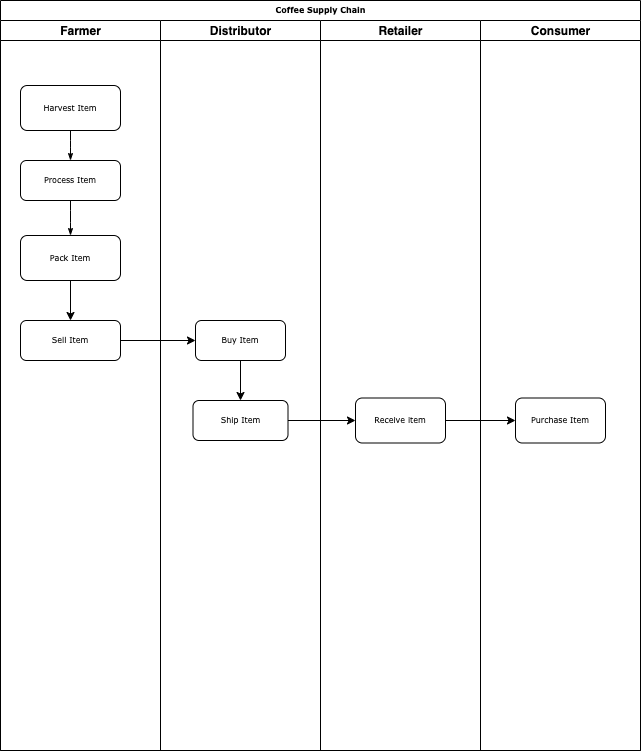

The diagram above was exported from draw.io. Its source (the exported page's mxGraphModel, read from the mxfile embedded in the PNG):
<mxGraphModel dx="1426" dy="826" grid="1" gridSize="10" guides="1" tooltips="1" connect="1" arrows="1" fold="1" page="1" pageScale="1" pageWidth="1100" pageHeight="850" background="#ffffff" math="0" shadow="0">
  <root>
    <mxCell id="0" />
    <mxCell id="1" parent="0" />
    <mxCell id="77e6c97f196da883-1" value="Coffee Supply Chain" style="swimlane;html=1;childLayout=stackLayout;startSize=20;rounded=0;shadow=0;labelBackgroundColor=none;strokeWidth=1;fontFamily=Verdana;fontSize=8;align=center;" parent="1" vertex="1">
      <mxGeometry x="220" y="40" width="640" height="750" as="geometry" />
    </mxCell>
    <mxCell id="77e6c97f196da883-2" value="Farmer" style="swimlane;html=1;startSize=20;" parent="77e6c97f196da883-1" vertex="1">
      <mxGeometry y="20" width="160" height="730" as="geometry" />
    </mxCell>
    <mxCell id="77e6c97f196da883-8" value="Harvest Item" style="rounded=1;whiteSpace=wrap;html=1;shadow=0;labelBackgroundColor=none;strokeWidth=1;fontFamily=Verdana;fontSize=8;align=center;" parent="77e6c97f196da883-2" vertex="1">
      <mxGeometry x="20" y="65" width="100" height="45" as="geometry" />
    </mxCell>
    <mxCell id="77e6c97f196da883-9" value="Pack Item" style="rounded=1;whiteSpace=wrap;html=1;shadow=0;labelBackgroundColor=none;strokeWidth=1;fontFamily=Verdana;fontSize=8;align=center;" parent="77e6c97f196da883-2" vertex="1">
      <mxGeometry x="20" y="215" width="100" height="45" as="geometry" />
    </mxCell>
    <mxCell id="77e6c97f196da883-11" value="Process Item" style="rounded=1;whiteSpace=wrap;html=1;shadow=0;labelBackgroundColor=none;strokeWidth=1;fontFamily=Verdana;fontSize=8;align=center;" parent="77e6c97f196da883-2" vertex="1">
      <mxGeometry x="20" y="140" width="100" height="40" as="geometry" />
    </mxCell>
    <mxCell id="77e6c97f196da883-26" style="edgeStyle=orthogonalEdgeStyle;rounded=1;html=1;labelBackgroundColor=none;startArrow=none;startFill=0;startSize=5;endArrow=classicThin;endFill=1;endSize=5;jettySize=auto;orthogonalLoop=1;strokeWidth=1;fontFamily=Verdana;fontSize=8" parent="77e6c97f196da883-2" source="77e6c97f196da883-8" target="77e6c97f196da883-11" edge="1">
      <mxGeometry relative="1" as="geometry" />
    </mxCell>
    <mxCell id="77e6c97f196da883-27" style="edgeStyle=orthogonalEdgeStyle;rounded=1;html=1;labelBackgroundColor=none;startArrow=none;startFill=0;startSize=5;endArrow=classicThin;endFill=1;endSize=5;jettySize=auto;orthogonalLoop=1;strokeWidth=1;fontFamily=Verdana;fontSize=8;exitX=0.5;exitY=1;exitDx=0;exitDy=0;" parent="77e6c97f196da883-2" source="77e6c97f196da883-11" target="77e6c97f196da883-9" edge="1">
      <mxGeometry relative="1" as="geometry">
        <Array as="points" />
        <mxPoint x="70" y="200" as="sourcePoint" />
      </mxGeometry>
    </mxCell>
    <mxCell id="plCz99yT0h0CfeB1p6EN-19" value="Sell Item" style="whiteSpace=wrap;html=1;rounded=1;shadow=0;fontFamily=Verdana;fontSize=8;strokeWidth=1;" vertex="1" parent="77e6c97f196da883-2">
      <mxGeometry x="20" y="300" width="100" height="40" as="geometry" />
    </mxCell>
    <mxCell id="plCz99yT0h0CfeB1p6EN-20" value="" style="edgeStyle=orthogonalEdgeStyle;rounded=0;orthogonalLoop=1;jettySize=auto;html=1;" edge="1" parent="77e6c97f196da883-2" source="77e6c97f196da883-9" target="plCz99yT0h0CfeB1p6EN-19">
      <mxGeometry relative="1" as="geometry" />
    </mxCell>
    <mxCell id="77e6c97f196da883-3" value="Distributor" style="swimlane;html=1;startSize=20;" parent="77e6c97f196da883-1" vertex="1">
      <mxGeometry x="160" y="20" width="160" height="730" as="geometry" />
    </mxCell>
    <mxCell id="plCz99yT0h0CfeB1p6EN-21" value="Buy Item" style="whiteSpace=wrap;html=1;rounded=1;shadow=0;fontFamily=Verdana;fontSize=8;strokeWidth=1;" vertex="1" parent="77e6c97f196da883-3">
      <mxGeometry x="35" y="300" width="90" height="40" as="geometry" />
    </mxCell>
    <mxCell id="plCz99yT0h0CfeB1p6EN-23" value="Ship Item" style="whiteSpace=wrap;html=1;rounded=1;shadow=0;fontFamily=Verdana;fontSize=8;strokeWidth=1;" vertex="1" parent="77e6c97f196da883-3">
      <mxGeometry x="32.5" y="380" width="95" height="40" as="geometry" />
    </mxCell>
    <mxCell id="plCz99yT0h0CfeB1p6EN-24" value="" style="edgeStyle=orthogonalEdgeStyle;rounded=0;orthogonalLoop=1;jettySize=auto;html=1;" edge="1" parent="77e6c97f196da883-3" source="plCz99yT0h0CfeB1p6EN-21" target="plCz99yT0h0CfeB1p6EN-23">
      <mxGeometry relative="1" as="geometry" />
    </mxCell>
    <mxCell id="77e6c97f196da883-4" value="Retailer" style="swimlane;html=1;startSize=20;" parent="77e6c97f196da883-1" vertex="1">
      <mxGeometry x="320" y="20" width="160" height="730" as="geometry" />
    </mxCell>
    <mxCell id="plCz99yT0h0CfeB1p6EN-25" value="Receive item" style="whiteSpace=wrap;html=1;rounded=1;shadow=0;fontFamily=Verdana;fontSize=8;strokeWidth=1;" vertex="1" parent="77e6c97f196da883-4">
      <mxGeometry x="35" y="377.5" width="90" height="45" as="geometry" />
    </mxCell>
    <mxCell id="77e6c97f196da883-5" value="Consumer" style="swimlane;html=1;startSize=20;" parent="77e6c97f196da883-1" vertex="1">
      <mxGeometry x="480" y="20" width="160" height="730" as="geometry" />
    </mxCell>
    <mxCell id="plCz99yT0h0CfeB1p6EN-27" value="Purchase Item" style="whiteSpace=wrap;html=1;rounded=1;shadow=0;fontFamily=Verdana;fontSize=8;strokeWidth=1;" vertex="1" parent="77e6c97f196da883-5">
      <mxGeometry x="35" y="377.5" width="90" height="45" as="geometry" />
    </mxCell>
    <mxCell id="plCz99yT0h0CfeB1p6EN-22" value="" style="edgeStyle=orthogonalEdgeStyle;rounded=0;orthogonalLoop=1;jettySize=auto;html=1;" edge="1" parent="77e6c97f196da883-1" source="plCz99yT0h0CfeB1p6EN-19" target="plCz99yT0h0CfeB1p6EN-21">
      <mxGeometry relative="1" as="geometry" />
    </mxCell>
    <mxCell id="plCz99yT0h0CfeB1p6EN-26" value="" style="edgeStyle=orthogonalEdgeStyle;rounded=0;orthogonalLoop=1;jettySize=auto;html=1;" edge="1" parent="77e6c97f196da883-1" source="plCz99yT0h0CfeB1p6EN-23" target="plCz99yT0h0CfeB1p6EN-25">
      <mxGeometry relative="1" as="geometry" />
    </mxCell>
    <mxCell id="plCz99yT0h0CfeB1p6EN-28" value="" style="edgeStyle=orthogonalEdgeStyle;rounded=0;orthogonalLoop=1;jettySize=auto;html=1;" edge="1" parent="77e6c97f196da883-1" source="plCz99yT0h0CfeB1p6EN-25" target="plCz99yT0h0CfeB1p6EN-27">
      <mxGeometry relative="1" as="geometry" />
    </mxCell>
  </root>
</mxGraphModel>